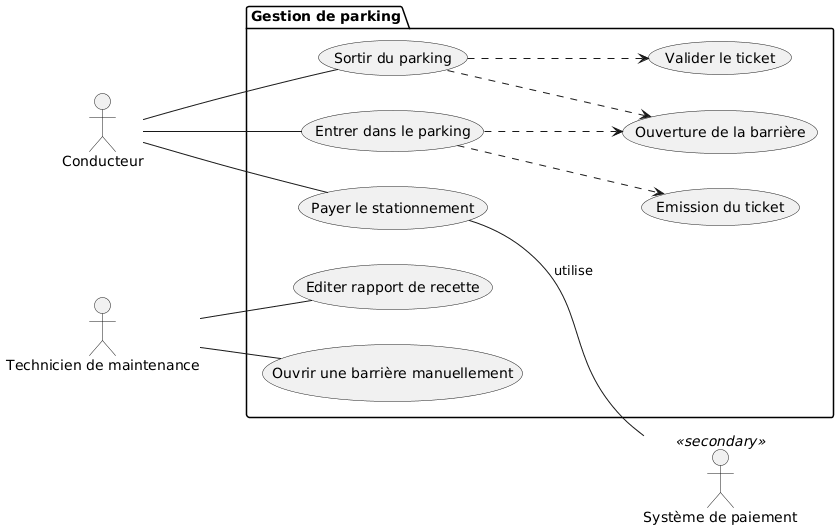

The diagram above was rendered by PlantUML. Its source (embedded in the PNG):
@startuml
left to right direction
actor Conducteur as c
actor "Technicien de maintenance" as t
actor "Système de paiement" as sp <<secondary>>

package "Gestion de parking" as app {
  usecase "Entrer dans le parking" as UC1
  usecase "Emission du ticket" as UC1a
  usecase "Ouverture de la barrière" as UC1b
  usecase "Payer le stationnement" as UC2
  usecase "Sortir du parking" as UC3
  usecase "Valider le ticket" as UC3a
  usecase "Ouvrir une barrière manuellement" as UC4
  usecase "Editer rapport de recette" as UC5
}

c -- UC1
UC1 ..> UC1a
UC1 ..> UC1b
c -- UC2
UC2 -- sp: utilise
c -- UC3
UC3 ..> UC3a
UC3 ..> UC1b
t -- UC4
t -- UC5
@enduml